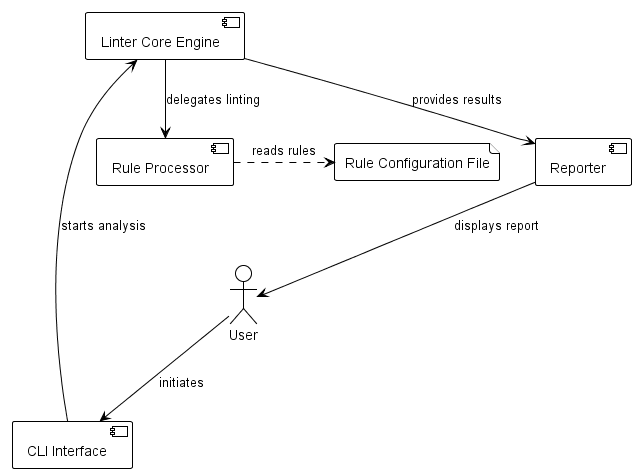

The diagram above was rendered by PlantUML. Its source (embedded in the PNG):
@startuml High_Level_Diagram
!theme mono

actor User
component "CLI Interface" as CLI
component "Linter Core Engine" as Core
component "Rule Processor" as Processor
component "Reporter" as Reporter
file "Rule Configuration File" as Config

User --> CLI : initiates
CLI --> Core : starts analysis
Core --> Processor : delegates linting
Processor .> Config : reads rules

Core --> Reporter : provides results
Reporter --> User : displays report

@enduml